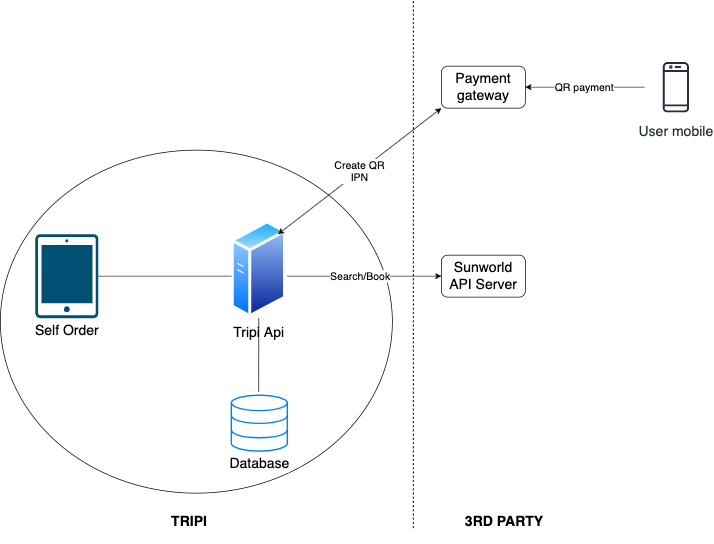

The diagram above was exported from draw.io. Its source (the exported page's mxGraphModel, read from the mxfile embedded in the PNG):
<mxGraphModel dx="1351" dy="844" grid="1" gridSize="10" guides="1" tooltips="1" connect="1" arrows="1" fold="1" page="1" pageScale="1.5" pageWidth="1169" pageHeight="826" background="none" math="0" shadow="0">
  <root>
    <mxCell id="0" style=";html=1;" />
    <mxCell id="1" style=";html=1;" parent="0" />
    <mxCell id="1rgGSLhQEyzz9XJQFRPA-6" value="" style="ellipse;whiteSpace=wrap;html=1;" parent="1" vertex="1">
      <mxGeometry x="410" y="300" width="560" height="490" as="geometry" />
    </mxCell>
    <mxCell id="5clD9hbRoEyZt5Abv33o-1" value="&lt;font style=&quot;font-size: 20px&quot;&gt;Self Order&lt;/font&gt;" style="points=[[0.015,0.015,0],[0.985,0.015,0],[0.985,0.985,0],[0.015,0.985,0],[0.25,0,0],[0.5,0,0],[0.75,0,0],[1,0.25,0],[1,0.5,0],[1,0.75,0],[0.75,1,0],[0.5,1,0],[0.25,1,0],[0,0.75,0],[0,0.5,0],[0,0.25,0]];verticalLabelPosition=bottom;html=1;verticalAlign=top;aspect=fixed;align=center;pointerEvents=1;shape=mxgraph.cisco19.handheld;fillColor=#005073;strokeColor=none;" parent="1" vertex="1">
      <mxGeometry x="460" y="420" width="90" height="120" as="geometry" />
    </mxCell>
    <mxCell id="5clD9hbRoEyZt5Abv33o-2" value="&lt;font style=&quot;font-size: 20px&quot;&gt;Tripi Api&lt;br&gt;&lt;br&gt;&lt;/font&gt;" style="aspect=fixed;perimeter=ellipsePerimeter;html=1;align=center;shadow=0;dashed=0;spacingTop=3;image;image=img/lib/active_directory/generic_server.svg;" parent="1" vertex="1">
      <mxGeometry x="740" y="400" width="78.4" height="140" as="geometry" />
    </mxCell>
    <mxCell id="5clD9hbRoEyZt5Abv33o-3" value="" style="endArrow=none;html=1;exitX=1;exitY=0.5;exitDx=0;exitDy=0;exitPerimeter=0;" parent="1" source="5clD9hbRoEyZt5Abv33o-1" edge="1">
      <mxGeometry width="50" height="50" relative="1" as="geometry">
        <mxPoint x="460" y="630" as="sourcePoint" />
        <mxPoint x="740" y="480" as="targetPoint" />
      </mxGeometry>
    </mxCell>
    <mxCell id="5clD9hbRoEyZt5Abv33o-4" value="&lt;font style=&quot;font-size: 20px&quot;&gt;Database&lt;/font&gt;" style="html=1;verticalLabelPosition=bottom;align=center;labelBackgroundColor=#ffffff;verticalAlign=top;strokeWidth=2;strokeColor=#0080F0;shadow=0;dashed=0;shape=mxgraph.ios7.icons.data;" parent="1" vertex="1">
      <mxGeometry x="740" y="650" width="80" height="80" as="geometry" />
    </mxCell>
    <mxCell id="5clD9hbRoEyZt5Abv33o-5" value="" style="endArrow=none;html=1;entryX=0.5;entryY=1;entryDx=0;entryDy=0;" parent="1" target="5clD9hbRoEyZt5Abv33o-2" edge="1">
      <mxGeometry width="50" height="50" relative="1" as="geometry">
        <mxPoint x="779" y="645" as="sourcePoint" />
        <mxPoint x="510" y="750" as="targetPoint" />
      </mxGeometry>
    </mxCell>
    <mxCell id="5clD9hbRoEyZt5Abv33o-12" value="&lt;font style=&quot;font-size: 20px&quot;&gt;User mobile&lt;/font&gt;" style="outlineConnect=0;fontColor=#232F3E;gradientColor=none;strokeColor=#232F3E;fillColor=#ffffff;dashed=0;verticalLabelPosition=bottom;verticalAlign=top;align=center;html=1;fontSize=12;fontStyle=0;aspect=fixed;shape=mxgraph.aws4.resourceIcon;resIcon=mxgraph.aws4.mobile_client;" parent="1" vertex="1">
      <mxGeometry x="1330" y="165" width="90" height="90" as="geometry" />
    </mxCell>
    <mxCell id="5clD9hbRoEyZt5Abv33o-15" value="&lt;font style=&quot;font-size: 15px&quot;&gt;QR payment&lt;/font&gt;" style="endArrow=classic;html=1;entryX=1;entryY=0.5;entryDx=0;entryDy=0;" parent="1" source="5clD9hbRoEyZt5Abv33o-12" target="1rgGSLhQEyzz9XJQFRPA-2" edge="1">
      <mxGeometry width="50" height="50" relative="1" as="geometry">
        <mxPoint x="460" y="830" as="sourcePoint" />
        <mxPoint x="1040" y="210" as="targetPoint" />
      </mxGeometry>
    </mxCell>
    <mxCell id="1rgGSLhQEyzz9XJQFRPA-1" value="" style="endArrow=none;dashed=1;html=1;" parent="1" edge="1">
      <mxGeometry width="50" height="50" relative="1" as="geometry">
        <mxPoint x="1000" y="840" as="sourcePoint" />
        <mxPoint x="1000" y="86" as="targetPoint" />
      </mxGeometry>
    </mxCell>
    <mxCell id="1rgGSLhQEyzz9XJQFRPA-2" value="&lt;font style=&quot;font-size: 20px&quot;&gt;Payment gateway&lt;/font&gt;" style="rounded=1;whiteSpace=wrap;html=1;" parent="1" vertex="1">
      <mxGeometry x="1040" y="180" width="120" height="60" as="geometry" />
    </mxCell>
    <mxCell id="1rgGSLhQEyzz9XJQFRPA-3" value="&lt;font style=&quot;font-size: 20px&quot;&gt;Sunworld API Server&lt;/font&gt;" style="rounded=1;whiteSpace=wrap;html=1;" parent="1" vertex="1">
      <mxGeometry x="1040" y="450" width="120" height="60" as="geometry" />
    </mxCell>
    <mxCell id="1rgGSLhQEyzz9XJQFRPA-7" value="&lt;b&gt;&lt;font style=&quot;font-size: 20px&quot;&gt;3RD PARTY&lt;/font&gt;&lt;/b&gt;" style="text;html=1;strokeColor=none;fillColor=none;align=center;verticalAlign=middle;whiteSpace=wrap;rounded=0;" parent="1" vertex="1">
      <mxGeometry x="1070" y="800" width="120" height="60" as="geometry" />
    </mxCell>
    <mxCell id="1rgGSLhQEyzz9XJQFRPA-8" value="&lt;b&gt;&lt;font style=&quot;font-size: 20px&quot;&gt;TRIPI&lt;/font&gt;&lt;/b&gt;" style="text;html=1;strokeColor=none;fillColor=none;align=center;verticalAlign=middle;whiteSpace=wrap;rounded=0;" parent="1" vertex="1">
      <mxGeometry x="640" y="800" width="80" height="60" as="geometry" />
    </mxCell>
    <mxCell id="1rgGSLhQEyzz9XJQFRPA-9" value="&lt;font style=&quot;font-size: 15px&quot;&gt;Create QR&lt;br&gt;IPN&lt;/font&gt;" style="endArrow=classic;startArrow=classic;html=1;entryX=0;entryY=1;entryDx=0;entryDy=0;exitX=1;exitY=0;exitDx=0;exitDy=0;" parent="1" source="5clD9hbRoEyZt5Abv33o-2" target="1rgGSLhQEyzz9XJQFRPA-2" edge="1">
      <mxGeometry width="50" height="50" relative="1" as="geometry">
        <mxPoint x="830" y="320" as="sourcePoint" />
        <mxPoint x="880" y="270" as="targetPoint" />
      </mxGeometry>
    </mxCell>
    <mxCell id="1rgGSLhQEyzz9XJQFRPA-10" value="" style="endArrow=classic;html=1;strokeColor=#000000;entryX=0;entryY=0.5;entryDx=0;entryDy=0;" parent="1" target="1rgGSLhQEyzz9XJQFRPA-3" edge="1">
      <mxGeometry width="50" height="50" relative="1" as="geometry">
        <mxPoint x="820" y="480" as="sourcePoint" />
        <mxPoint x="870" y="440" as="targetPoint" />
      </mxGeometry>
    </mxCell>
    <mxCell id="bm8lWz-5lvXg2LPBpb7n-1" value="&lt;font style=&quot;font-size: 15px&quot;&gt;Search/Book&lt;/font&gt;" style="text;html=1;align=center;verticalAlign=middle;resizable=0;points=[];labelBackgroundColor=#ffffff;" parent="1rgGSLhQEyzz9XJQFRPA-10" vertex="1" connectable="0">
      <mxGeometry x="-0.0636" y="1" relative="1" as="geometry">
        <mxPoint as="offset" />
      </mxGeometry>
    </mxCell>
  </root>
</mxGraphModel>